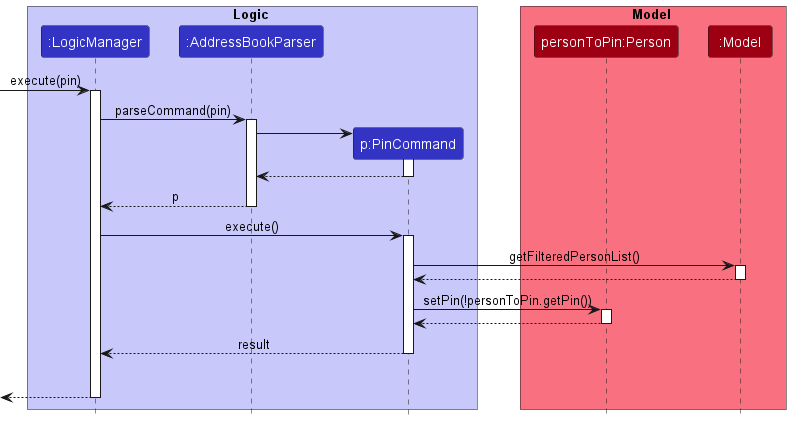

The diagram above was rendered by PlantUML. Its source (embedded in the PNG):
@startuml
!include style.puml

box Logic LOGIC_COLOR_T1
participant ":LogicManager" as LogicManager LOGIC_COLOR
participant ":AddressBookParser" as AddressBookParser LOGIC_COLOR
participant "p:PinCommand" as PinCommand LOGIC_COLOR
end box

box Model MODEL_COLOR_T1
participant "personToPin:Person" as Person MODEL_COLOR
participant ":Model" as Model MODEL_COLOR
end box
[-> LogicManager : execute(pin)
activate LogicManager

LogicManager -> AddressBookParser : parseCommand(pin)
activate AddressBookParser

create PinCommand
AddressBookParser -> PinCommand
activate PinCommand

PinCommand --> AddressBookParser
deactivate PinCommand

AddressBookParser --> LogicManager : p
deactivate AddressBookParser

LogicManager -> PinCommand : execute()
activate PinCommand

PinCommand -> Model : getFilteredPersonList()
activate Model

Model --> PinCommand
deactivate Model

PinCommand -> Person:setPin(!personToPin.getPin())
activate Person
Person --> PinCommand
deactivate Person

PinCommand --> LogicManager : result
deactivate PinCommand
PinCommand -[hidden]-> LogicManager : result


[<--LogicManager
deactivate LogicManager
@enduml